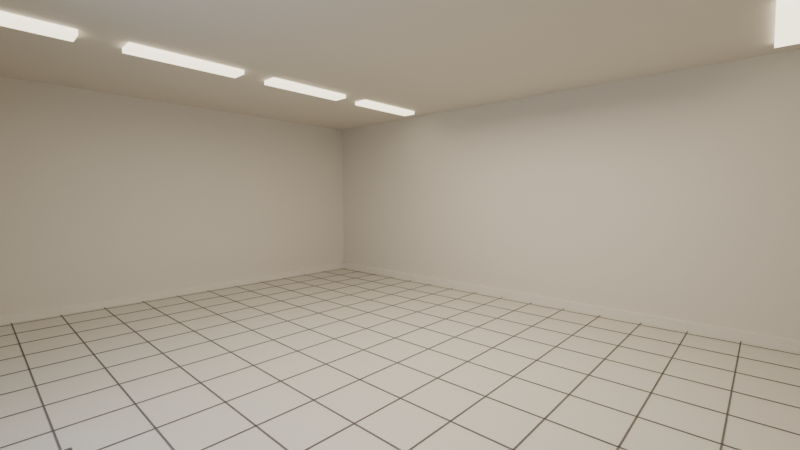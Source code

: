 # Source: laundromat.blend  (saved by Blender 5.2.45; exported with 4.5.12 LTS)
import bpy
from mathutils import Matrix  # noqa: F401  (used for matrix-valued properties, if any)

bpy.ops.wm.read_factory_settings(use_empty=True)
scene = bpy.context.scene
scene.name = 'Scene'

# ---- collections
col_collection = bpy.data.collections.new('Collection'); scene.collection.children.link(col_collection)

# ---- materials (node trees are filled in below, after node groups)
mat_shellpaint_material = bpy.data.materials.new('ShellPaint_Material')
mat_floortile_material = bpy.data.materials.new('FloorTile_Material')
mat_grout_material = bpy.data.materials.new('Grout_Material')
mat_framemetal_material = bpy.data.materials.new('FrameMetal_Material')
mat_nightsky_material_001 = bpy.data.materials.new('NightSky_Material.001')
mat_fluoro_material = bpy.data.materials.new('Fluoro_Material')
mat_trimpaint_material = bpy.data.materials.new('TrimPaint_Material')
mat_matrubber_material = bpy.data.materials.new('MatRubber_Material')

# ---- material node trees
mat_shellpaint_material.use_nodes = True; mat_shellpaint_material.node_tree.nodes.clear()
_N = mat_shellpaint_material.node_tree.nodes; _L = mat_shellpaint_material.node_tree.links
n0 = _N.new('ShaderNodeBsdfPrincipled'); n0.name = 'Principled BSDF'; n0.location = (-200, 100)
n0.inputs[0].default_value = (0.72, 0.68, 0.6, 1.0)
n0.inputs[2].default_value = 0.75
n0.inputs[10].default_value = 0.005
n1 = _N.new('ShaderNodeOutputMaterial'); n1.name = 'Material Output'; n1.location = (200, 100)
_L.new(n0.outputs[0], n1.inputs[0])
n1.is_active_output = True
mat_floortile_material.use_nodes = True; mat_floortile_material.node_tree.nodes.clear()
_N = mat_floortile_material.node_tree.nodes; _L = mat_floortile_material.node_tree.links
n0 = _N.new('ShaderNodeBsdfPrincipled'); n0.name = 'Principled BSDF'; n0.location = (-200, 100)
n0.inputs[0].default_value = (0.62, 0.6, 0.54, 1.0)
n0.inputs[2].default_value = 0.35
n0.inputs[10].default_value = 0.005
n1 = _N.new('ShaderNodeOutputMaterial'); n1.name = 'Material Output'; n1.location = (200, 100)
_L.new(n0.outputs[0], n1.inputs[0])
n1.is_active_output = True
mat_grout_material.use_nodes = True; mat_grout_material.node_tree.nodes.clear()
_N = mat_grout_material.node_tree.nodes; _L = mat_grout_material.node_tree.links
n0 = _N.new('ShaderNodeBsdfPrincipled'); n0.name = 'Principled BSDF'; n0.location = (-200, 100)
n0.inputs[0].default_value = (0.14, 0.13, 0.12, 1.0)
n0.inputs[2].default_value = 0.9
n0.inputs[10].default_value = 0.005
n1 = _N.new('ShaderNodeOutputMaterial'); n1.name = 'Material Output'; n1.location = (200, 100)
_L.new(n0.outputs[0], n1.inputs[0])
n1.is_active_output = True
mat_framemetal_material.use_nodes = True; mat_framemetal_material.node_tree.nodes.clear()
_N = mat_framemetal_material.node_tree.nodes; _L = mat_framemetal_material.node_tree.links
n0 = _N.new('ShaderNodeBsdfPrincipled'); n0.name = 'Principled BSDF'; n0.location = (-200, 100)
n0.inputs[0].default_value = (0.08, 0.08, 0.09, 1.0)
n0.inputs[1].default_value = 0.8
n0.inputs[2].default_value = 0.35
n0.inputs[10].default_value = 0.005
n1 = _N.new('ShaderNodeOutputMaterial'); n1.name = 'Material Output'; n1.location = (200, 100)
_L.new(n0.outputs[0], n1.inputs[0])
n1.is_active_output = True
mat_nightsky_material_001.use_nodes = True; mat_nightsky_material_001.node_tree.nodes.clear()
_N = mat_nightsky_material_001.node_tree.nodes; _L = mat_nightsky_material_001.node_tree.links
n0 = _N.new('ShaderNodeBsdfPrincipled'); n0.name = 'Principled BSDF'; n0.location = (-200, 100)
n0.inputs[0].default_value = (0.01, 0.015, 0.03, 1.0)
n0.inputs[2].default_value = 1.0
n0.inputs[10].default_value = 0.005
n0.inputs[27].default_value = (0.01, 0.03, 0.07, 1.0)
n0.inputs[28].default_value = 0.3
n1 = _N.new('ShaderNodeOutputMaterial'); n1.name = 'Material Output'; n1.location = (200, 100)
_L.new(n0.outputs[0], n1.inputs[0])
n1.is_active_output = True
mat_fluoro_material.use_nodes = True; mat_fluoro_material.node_tree.nodes.clear()
_N = mat_fluoro_material.node_tree.nodes; _L = mat_fluoro_material.node_tree.links
n0 = _N.new('ShaderNodeBsdfPrincipled'); n0.name = 'Principled BSDF'; n0.location = (-200, 100)
n0.inputs[0].default_value = (0.95, 0.9, 0.78, 1.0)
n0.inputs[2].default_value = 0.4
n0.inputs[10].default_value = 0.005
n0.inputs[27].default_value = (1.0, 0.88, 0.66, 1.0)
n0.inputs[28].default_value = 3.0
n1 = _N.new('ShaderNodeOutputMaterial'); n1.name = 'Material Output'; n1.location = (200, 100)
_L.new(n0.outputs[0], n1.inputs[0])
n1.is_active_output = True
mat_trimpaint_material.use_nodes = True; mat_trimpaint_material.node_tree.nodes.clear()
_N = mat_trimpaint_material.node_tree.nodes; _L = mat_trimpaint_material.node_tree.links
n0 = _N.new('ShaderNodeBsdfPrincipled'); n0.name = 'Principled BSDF'; n0.location = (-200, 100)
n0.inputs[0].default_value = (0.78, 0.74, 0.66, 1.0)
n0.inputs[2].default_value = 0.6
n0.inputs[10].default_value = 0.005
n1 = _N.new('ShaderNodeOutputMaterial'); n1.name = 'Material Output'; n1.location = (200, 100)
_L.new(n0.outputs[0], n1.inputs[0])
n1.is_active_output = True
mat_matrubber_material.use_nodes = True; mat_matrubber_material.node_tree.nodes.clear()
_N = mat_matrubber_material.node_tree.nodes; _L = mat_matrubber_material.node_tree.links
n0 = _N.new('ShaderNodeBsdfPrincipled'); n0.name = 'Principled BSDF'; n0.location = (-200, 100)
n0.inputs[0].default_value = (0.1, 0.1, 0.1, 1.0)
n0.inputs[2].default_value = 0.9
n0.inputs[10].default_value = 0.005
n1 = _N.new('ShaderNodeOutputMaterial'); n1.name = 'Material Output'; n1.location = (200, 100)
_L.new(n0.outputs[0], n1.inputs[0])
n1.is_active_output = True

# ---- world
world_world = bpy.data.worlds.new('World'); scene.world = world_world
world_world.use_nodes = True; world_world.node_tree.nodes.clear()
_N = world_world.node_tree.nodes; _L = world_world.node_tree.links
n0 = _N.new('ShaderNodeOutputWorld'); n0.name = 'World Output'; n0.location = (200, 100)
n1 = _N.new('ShaderNodeBackground'); n1.name = 'Background'; n1.location = (-200, 100)
n1.inputs[0].default_value = (0.05088, 0.05088, 0.05088, 1.0)
_L.new(n1.outputs[0], n0.inputs[0])
n0.is_active_output = True
world_world.color = (0.05088, 0.05088, 0.05088)
world_world.sun_shadow_jitter_overblur = 0.0

# ---- cameras
cam_herocamera_camera_001 = bpy.data.cameras.new('HeroCamera_Camera.001')
cam_herocamera_camera_001.lens = 18.0

# ---- lights
light_lightwarm_light_002 = bpy.data.lights.new('LightWarm_Light.002', 'AREA')
light_lightwarm_light_002.color = (1.0, 0.86, 0.68)
light_lightwarm_light_002.energy = 150.0
light_lightwarm_light_002.size = 4.0
light_lightcool_light_002 = bpy.data.lights.new('LightCool_Light.002', 'AREA')
light_lightcool_light_002.color = (0.55, 0.7, 1.0)
light_lightcool_light_002.energy = 50.0
light_lightcool_light_002.size = 2.0

# ---- meshes
me_roomshell_mesh = bpy.data.meshes.new('RoomShell_Mesh')
me_roomshell_mesh.from_pydata([(-5.0, 3.4, 0.0), (5.0, 3.4, 0.0), (5.0, 3.5, 0.0), (-5.0, 3.5, 0.0), (-5.0, 3.4, 3.2), (5.0, 3.4, 3.2), (5.0, 3.5, 3.2), (-5.0, 3.5, 3.2), (-5.0, -3.5, 0.0), (-4.9, -3.5, 0.0), (-4.9, 3.5, 0.0), (-5.0, 3.5, 0.0), (-5.0, -3.5, 3.2), (-4.9, -3.5, 3.2), (-4.9, 3.5, 3.2), (-5.0, 3.5, 3.2), (4.9, -3.5, 0.0), (5.0, -3.5, 0.0), (5.0, 3.5, 0.0), (4.9, 3.5, 0.0), (4.9, -3.5, 3.2), (5.0, -3.5, 3.2), (5.0, 3.5, 3.2), (4.9, 3.5, 3.2), (-5.0, -3.5, 3.2), (5.0, -3.5, 3.2), (5.0, 3.5, 3.2), (-5.0, 3.5, 3.2), (-5.0, -3.5, 3.3), (5.0, -3.5, 3.3), (5.0, 3.5, 3.3), (-5.0, 3.5, 3.3), (-5.0, -3.5, 0.0), (5.0, -3.5, 0.0), (5.0, -3.4, 0.0), (-5.0, -3.4, 0.0), (-5.0, -3.5, 0.45), (5.0, -3.5, 0.45), (5.0, -3.4, 0.45), (-5.0, -3.4, 0.45), (-5.0, -3.5, 2.6), (5.0, -3.5, 2.6), (5.0, -3.4, 2.6), (-5.0, -3.4, 2.6), (-5.0, -3.5, 3.2), (5.0, -3.5, 3.2), (5.0, -3.4, 3.2), (-5.0, -3.4, 3.2), (-5.0, -3.5, 0.45), (-4.1, -3.5, 0.45), (-4.1, -3.4, 0.45), (-5.0, -3.4, 0.45), (-5.0, -3.5, 2.6), (-4.1, -3.5, 2.6), (-4.1, -3.4, 2.6), (-5.0, -3.4, 2.6), (4.1, -3.5, 0.45), (5.0, -3.5, 0.45), (5.0, -3.4, 0.45), (4.1, -3.4, 0.45), (4.1, -3.5, 2.6), (5.0, -3.5, 2.6), (5.0, -3.4, 2.6), (4.1, -3.4, 2.6)], [], [(0, 3, 2, 1), (4, 5, 6, 7), (0, 1, 5, 4), (1, 2, 6, 5), (2, 3, 7, 6), (3, 0, 4, 7), (8, 11, 10, 9), (12, 13, 14, 15), (8, 9, 13, 12), (9, 10, 14, 13), (10, 11, 15, 14), (11, 8, 12, 15), (16, 19, 18, 17), (20, 21, 22, 23), (16, 17, 21, 20), (17, 18, 22, 21), (18, 19, 23, 22), (19, 16, 20, 23), (24, 27, 26, 25), (28, 29, 30, 31), (24, 25, 29, 28), (25, 26, 30, 29), (26, 27, 31, 30), (27, 24, 28, 31), (32, 35, 34, 33), (36, 37, 38, 39), (32, 33, 37, 36), (33, 34, 38, 37), (34, 35, 39, 38), (35, 32, 36, 39), (40, 43, 42, 41), (44, 45, 46, 47), (40, 41, 45, 44), (41, 42, 46, 45), (42, 43, 47, 46), (43, 40, 44, 47), (48, 51, 50, 49), (52, 53, 54, 55), (48, 49, 53, 52), (49, 50, 54, 53), (50, 51, 55, 54), (51, 48, 52, 55), (56, 59, 58, 57), (60, 61, 62, 63), (56, 57, 61, 60), (57, 58, 62, 61), (58, 59, 63, 62), (59, 56, 60, 63)])
me_roomshell_mesh.materials.append(mat_shellpaint_material)
me_roomshell_mesh.update()
me_floor_mesh = bpy.data.meshes.new('Floor_Mesh')
me_floor_mesh.from_pydata([(-1.0, -1.0, 0.0), (1.0, -1.0, 0.0), (1.0, 1.0, 0.0), (-1.0, 1.0, 0.0)], [], [(0, 1, 2, 3)])
me_floor_mesh.materials.append(mat_floortile_material)
me_floor_mesh.update()
me_groutx_mesh = bpy.data.meshes.new('GroutX_Mesh')
me_groutx_mesh.from_pydata([(-1.0, -1.0, -1.0), (1.0, -1.0, -1.0), (1.0, 1.0, -1.0), (-1.0, 1.0, -1.0), (-1.0, -1.0, 1.0), (1.0, -1.0, 1.0), (1.0, 1.0, 1.0), (-1.0, 1.0, 1.0)], [], [(0, 3, 2, 1), (4, 5, 6, 7), (0, 1, 5, 4), (1, 2, 6, 5), (2, 3, 7, 6), (3, 0, 4, 7)])
me_groutx_mesh.materials.append(mat_grout_material)
me_groutx_mesh.update()
me_grouty_mesh = bpy.data.meshes.new('GroutY_Mesh')
me_grouty_mesh.from_pydata([(-1.0, -1.0, -1.0), (1.0, -1.0, -1.0), (1.0, 1.0, -1.0), (-1.0, 1.0, -1.0), (-1.0, -1.0, 1.0), (1.0, -1.0, 1.0), (1.0, 1.0, 1.0), (-1.0, 1.0, 1.0)], [], [(0, 3, 2, 1), (4, 5, 6, 7), (0, 1, 5, 4), (1, 2, 6, 5), (2, 3, 7, 6), (3, 0, 4, 7)])
me_grouty_mesh.materials.append(mat_grout_material)
me_grouty_mesh.update()
me_windowmullions_mesh = bpy.data.meshes.new('WindowMullions_Mesh')
me_windowmullions_mesh.from_pydata([(-1.0, -1.0, -1.0), (1.0, -1.0, -1.0), (1.0, 1.0, -1.0), (-1.0, 1.0, -1.0), (-1.0, -1.0, 1.0), (1.0, -1.0, 1.0), (1.0, 1.0, 1.0), (-1.0, 1.0, 1.0)], [], [(0, 3, 2, 1), (4, 5, 6, 7), (0, 1, 5, 4), (1, 2, 6, 5), (2, 3, 7, 6), (3, 0, 4, 7)])
me_windowmullions_mesh.materials.append(mat_framemetal_material)
me_windowmullions_mesh.update()
me_nightbackdrop_mesh = bpy.data.meshes.new('NightBackdrop_Mesh')
me_nightbackdrop_mesh.from_pydata([(-1.0, -1.0, 0.0), (1.0, -1.0, 0.0), (1.0, 1.0, 0.0), (-1.0, 1.0, 0.0)], [], [(0, 1, 2, 3)])
me_nightbackdrop_mesh.materials.append(mat_nightsky_material_001)
me_nightbackdrop_mesh.update()
me_fixturerowleft_mesh = bpy.data.meshes.new('FixtureRowLeft_Mesh')
me_fixturerowleft_mesh.from_pydata([(-1.0, -1.0, -1.0), (1.0, -1.0, -1.0), (1.0, 1.0, -1.0), (-1.0, 1.0, -1.0), (-1.0, -1.0, 1.0), (1.0, -1.0, 1.0), (1.0, 1.0, 1.0), (-1.0, 1.0, 1.0)], [], [(0, 3, 2, 1), (4, 5, 6, 7), (0, 1, 5, 4), (1, 2, 6, 5), (2, 3, 7, 6), (3, 0, 4, 7)])
me_fixturerowleft_mesh.materials.append(mat_fluoro_material)
me_fixturerowleft_mesh.update()
me_fixturerowright_mesh = bpy.data.meshes.new('FixtureRowRight_Mesh')
me_fixturerowright_mesh.from_pydata([(-1.0, -1.0, -1.0), (1.0, -1.0, -1.0), (1.0, 1.0, -1.0), (-1.0, 1.0, -1.0), (-1.0, -1.0, 1.0), (1.0, -1.0, 1.0), (1.0, 1.0, 1.0), (-1.0, 1.0, 1.0)], [], [(0, 3, 2, 1), (4, 5, 6, 7), (0, 1, 5, 4), (1, 2, 6, 5), (2, 3, 7, 6), (3, 0, 4, 7)])
me_fixturerowright_mesh.materials.append(mat_fluoro_material)
me_fixturerowright_mesh.update()
me_baseboardback_mesh = bpy.data.meshes.new('BaseboardBack_Mesh')
me_baseboardback_mesh.from_pydata([(-1.0, -1.0, -1.0), (1.0, -1.0, -1.0), (1.0, 1.0, -1.0), (-1.0, 1.0, -1.0), (-1.0, -1.0, 1.0), (1.0, -1.0, 1.0), (1.0, 1.0, 1.0), (-1.0, 1.0, 1.0)], [], [(0, 3, 2, 1), (4, 5, 6, 7), (0, 1, 5, 4), (1, 2, 6, 5), (2, 3, 7, 6), (3, 0, 4, 7)])
me_baseboardback_mesh.materials.append(mat_trimpaint_material)
me_baseboardback_mesh.update()
me_baseboardleft_mesh = bpy.data.meshes.new('BaseboardLeft_Mesh')
me_baseboardleft_mesh.from_pydata([(-1.0, -1.0, -1.0), (1.0, -1.0, -1.0), (1.0, 1.0, -1.0), (-1.0, 1.0, -1.0), (-1.0, -1.0, 1.0), (1.0, -1.0, 1.0), (1.0, 1.0, 1.0), (-1.0, 1.0, 1.0)], [], [(0, 3, 2, 1), (4, 5, 6, 7), (0, 1, 5, 4), (1, 2, 6, 5), (2, 3, 7, 6), (3, 0, 4, 7)])
me_baseboardleft_mesh.materials.append(mat_trimpaint_material)
me_baseboardleft_mesh.update()
me_baseboardright_mesh = bpy.data.meshes.new('BaseboardRight_Mesh')
me_baseboardright_mesh.from_pydata([(-1.0, -1.0, -1.0), (1.0, -1.0, -1.0), (1.0, 1.0, -1.0), (-1.0, 1.0, -1.0), (-1.0, -1.0, 1.0), (1.0, -1.0, 1.0), (1.0, 1.0, 1.0), (-1.0, 1.0, 1.0)], [], [(0, 3, 2, 1), (4, 5, 6, 7), (0, 1, 5, 4), (1, 2, 6, 5), (2, 3, 7, 6), (3, 0, 4, 7)])
me_baseboardright_mesh.materials.append(mat_trimpaint_material)
me_baseboardright_mesh.update()
me_entrancemat_mesh = bpy.data.meshes.new('EntranceMat_Mesh')
me_entrancemat_mesh.from_pydata([(-1.0, -1.0, -1.0), (1.0, -1.0, -1.0), (1.0, 1.0, -1.0), (-1.0, 1.0, -1.0), (-1.0, -1.0, 1.0), (1.0, -1.0, 1.0), (1.0, 1.0, 1.0), (-1.0, 1.0, 1.0)], [], [(0, 3, 2, 1), (4, 5, 6, 7), (0, 1, 5, 4), (1, 2, 6, 5), (2, 3, 7, 6), (3, 0, 4, 7)])
me_entrancemat_mesh.materials.append(mat_matrubber_material)
me_entrancemat_mesh.update()
me_windowsill_mesh = bpy.data.meshes.new('WindowSill_Mesh')
me_windowsill_mesh.from_pydata([(-1.0, -1.0, -1.0), (1.0, -1.0, -1.0), (1.0, 1.0, -1.0), (-1.0, 1.0, -1.0), (-1.0, -1.0, 1.0), (1.0, -1.0, 1.0), (1.0, 1.0, 1.0), (-1.0, 1.0, 1.0)], [], [(0, 3, 2, 1), (4, 5, 6, 7), (0, 1, 5, 4), (1, 2, 6, 5), (2, 3, 7, 6), (3, 0, 4, 7)])
me_windowsill_mesh.materials.append(mat_framemetal_material)
me_windowsill_mesh.update()

# ---- objects
ob_roomshell = bpy.data.objects.new('RoomShell', me_roomshell_mesh)
ob_floor = bpy.data.objects.new('Floor', me_floor_mesh)
ob_groutx = bpy.data.objects.new('GroutX', me_groutx_mesh)
ob_grouty = bpy.data.objects.new('GroutY', me_grouty_mesh)
ob_windowmullions = bpy.data.objects.new('WindowMullions', me_windowmullions_mesh)
ob_nightbackdrop = bpy.data.objects.new('NightBackdrop', me_nightbackdrop_mesh)
ob_fixturerowleft = bpy.data.objects.new('FixtureRowLeft', me_fixturerowleft_mesh)
ob_fixturerowright = bpy.data.objects.new('FixtureRowRight', me_fixturerowright_mesh)
ob_baseboardback = bpy.data.objects.new('BaseboardBack', me_baseboardback_mesh)
ob_baseboardleft = bpy.data.objects.new('BaseboardLeft', me_baseboardleft_mesh)
ob_baseboardright = bpy.data.objects.new('BaseboardRight', me_baseboardright_mesh)
ob_entrancemat = bpy.data.objects.new('EntranceMat', me_entrancemat_mesh)
ob_windowsill = bpy.data.objects.new('WindowSill', me_windowsill_mesh)
ob_herocamera = bpy.data.objects.new('HeroCamera', cam_herocamera_camera_001)
ob_lightwarm = bpy.data.objects.new('LightWarm', light_lightwarm_light_002)
ob_lightcool = bpy.data.objects.new('LightCool', light_lightcool_light_002)

# ---- transforms, parenting, visibility, modifiers, constraints
ob_roomshell.location = (0.0, 0.0, 0.0)
ob_floor.location = (0.0, 0.0, 0.0)
ob_floor.scale = (5.0, 3.5, 1.0)
ob_groutx.location = (-4.75, 0.0, 0.003)
ob_groutx.scale = (0.006, 3.5, 0.002)
_m = ob_groutx.modifiers.new('GroutX ARRAY', 'ARRAY')
_m.count = 20
_m.relative_offset_displace = (41.67, 0.0, 0.0)
ob_grouty.location = (0.0, -3.25, 0.003)
ob_grouty.scale = (5.0, 0.006, 0.002)
_m = ob_grouty.modifiers.new('GroutY ARRAY', 'ARRAY')
_m.count = 14
_m.relative_offset_displace = (0.0, 41.67, 0.0)
ob_windowmullions.location = (-4.1, -3.42, 1.525)
ob_windowmullions.scale = (0.02, 0.04, 1.075)
_m = ob_windowmullions.modifiers.new('WindowMullions ARRAY', 'ARRAY')
_m.count = 5
_m.relative_offset_displace = (51.25, 0.0, 0.0)
ob_nightbackdrop.location = (0.0, -4.2, 1.8)
ob_nightbackdrop.rotation_euler = (-1.571, 0.0, 0.0)
ob_nightbackdrop.scale = (6.0, 2.2, 1.0)
ob_fixturerowleft.location = (-2.5, -2.4, 3.18)
ob_fixturerowleft.scale = (0.12, 0.6, 0.03)
_m = ob_fixturerowleft.modifiers.new('FixtureRowLeft ARRAY', 'ARRAY')
_m.count = 4
_m.relative_offset_displace = (0.0, 1.333, 0.0)
ob_fixturerowright.location = (2.5, -2.4, 3.18)
ob_fixturerowright.scale = (0.12, 0.6, 0.03)
_m = ob_fixturerowright.modifiers.new('FixtureRowRight ARRAY', 'ARRAY')
_m.count = 4
_m.relative_offset_displace = (0.0, 1.333, 0.0)
ob_baseboardback.location = (0.0, 3.375, 0.06)
ob_baseboardback.scale = (4.9, 0.025, 0.06)
ob_baseboardleft.location = (-4.875, 0.0, 0.06)
ob_baseboardleft.scale = (0.025, 3.4, 0.06)
ob_baseboardright.location = (4.875, 0.0, 0.06)
ob_baseboardright.scale = (0.025, 3.4, 0.06)
ob_entrancemat.location = (0.0, -2.7, 0.006)
ob_entrancemat.scale = (0.9, 0.5, 0.006)
ob_windowsill.location = (0.0, -3.39, 0.47)
ob_windowsill.scale = (4.1, 0.05, 0.02)
ob_herocamera.location = (2.4, -2.6, 1.65)
ob_herocamera.rotation_euler = (1.502, 0.0, 0.7419)
ob_lightwarm.location = (0.0, 0.2, 2.95)
ob_lightcool.location = (0.0, -3.0, 2.2)
ob_lightcool.rotation_euler = (1.15, 0.0, 0.0)

# ---- collection membership
col_collection.objects.link(ob_roomshell)
col_collection.objects.link(ob_floor)
col_collection.objects.link(ob_groutx)
col_collection.objects.link(ob_grouty)
col_collection.objects.link(ob_windowmullions)
col_collection.objects.link(ob_nightbackdrop)
col_collection.objects.link(ob_fixturerowleft)
col_collection.objects.link(ob_fixturerowright)
col_collection.objects.link(ob_baseboardback)
col_collection.objects.link(ob_baseboardleft)
col_collection.objects.link(ob_baseboardright)
col_collection.objects.link(ob_entrancemat)
col_collection.objects.link(ob_windowsill)
col_collection.objects.link(ob_herocamera)
col_collection.objects.link(ob_lightwarm)
col_collection.objects.link(ob_lightcool)

# ---- scene / render settings (as saved in the file)
scene.camera = ob_herocamera
scene.frame_start = 1; scene.frame_end = 250; scene.frame_set(1)
scene.render.engine = 'BLENDER_EEVEE_NEXT'
scene.render.bake_bias = 0.0
scene.render.bake_samples = 0
scene.render.compositor_device = 'GPU'
scene.cycles.samples = 64
scene.eevee.use_volume_custom_range = False
scene.eevee.fast_gi_thickness_near = 0.1
scene.eevee.fast_gi_thickness_far = 0.0
scene.eevee.ray_tracing_options.screen_trace_thickness = 0.1
bpy.context.view_layer.update()
